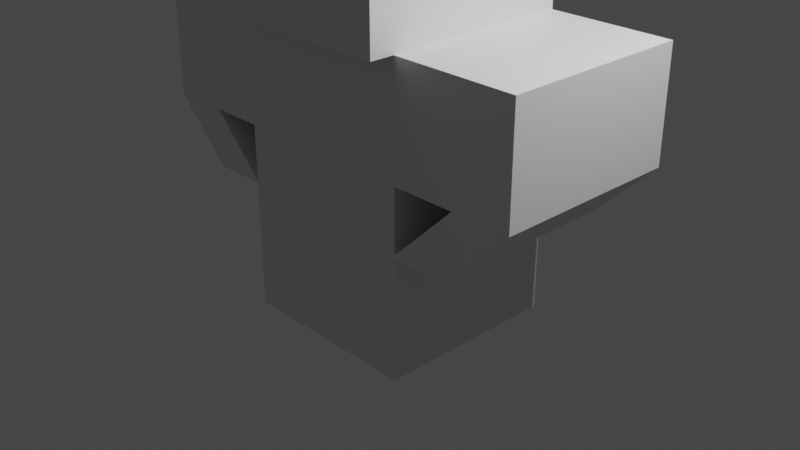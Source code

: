 # Source: Testing.blend  (saved by Blender 3.6.13; exported with 4.5.12 LTS)
import bpy
from mathutils import Matrix  # noqa: F401  (used for matrix-valued properties, if any)

bpy.ops.wm.read_factory_settings(use_empty=True)
scene = bpy.context.scene
scene.name = 'Scene'

# ---- collections
col_collection = bpy.data.collections.new('Collection'); scene.collection.children.link(col_collection)

# ---- materials (node trees are filled in below, after node groups)
mat_material = bpy.data.materials.new('Material')
mat_material.alpha_threshold = 0.0
mat_material.use_transparent_shadow = False
mat_material.roughness = 0.5
mat_material.line_color = (0.0, 0.0, 0.0, 1.0)

# ---- material node trees
mat_material.use_nodes = True; mat_material.node_tree.nodes.clear()
_N = mat_material.node_tree.nodes; _L = mat_material.node_tree.links
n0 = _N.new('ShaderNodeOutputMaterial'); n0.name = 'Material Output'; n0.location = (300, 300)
n1 = _N.new('ShaderNodeBsdfPrincipled'); n1.name = 'Principled BSDF'; n1.location = (10, 300)
n1.distribution = 'GGX'
n1.subsurface_method = 'RANDOM_WALK_SKIN'
n1.inputs[3].default_value = 1.45
n1.inputs[27].default_value = (0.0, 0.0, 0.0, 1.0)
n1.inputs[28].default_value = 1.0
_L.new(n1.outputs[0], n0.inputs[0])
n0.is_active_output = True

# ---- world
world_world = bpy.data.worlds.new('World'); scene.world = world_world
world_world.use_nodes = True; world_world.node_tree.nodes.clear()
_N = world_world.node_tree.nodes; _L = world_world.node_tree.links
n0 = _N.new('ShaderNodeOutputWorld'); n0.name = 'World Output'; n0.location = (300, 300)
n1 = _N.new('ShaderNodeBackground'); n1.name = 'Background'; n1.location = (10, 300)
n1.inputs[0].default_value = (0.05088, 0.05088, 0.05088, 1.0)
_L.new(n1.outputs[0], n0.inputs[0])
n0.is_active_output = True
world_world.color = (0.05088, 0.05088, 0.05088)
world_world.use_sun_shadow = False
world_world.sun_shadow_jitter_overblur = 0.0

# ---- cameras
cam_camera = bpy.data.cameras.new('Camera')
cam_camera.clip_end = 100.0
cam_camera.ortho_scale = 7.314

# ---- lights
light_light = bpy.data.lights.new('Light', 'POINT')
light_light.transmission_factor = 0.0
light_light.energy = 1000.0
light_light.shadow_soft_size = 0.1
light_light.shadow_maximum_resolution = 0.006
light_light.use_absolute_resolution = True

# ---- meshes
me_cube = bpy.data.meshes.new('Cube')
me_cube.from_pydata([(1.0, 1.0, 1.0), (1.0, 1.0, -1.0), (1.0, -1.0, 1.0), (1.0, -1.0, -1.0), (-1.0, 1.0, 1.0), (-1.0, 1.0, -1.0), (-1.0, -1.0, 1.0), (-1.0, -1.0, -1.0), (1.0, -1.0, 2.173), (-1.0, -1.0, 2.173), (1.0, 1.0, 2.173), (-1.0, 1.0, 2.173), (1.0, -1.0, 3.544), (-1.0, -1.0, 3.544), (1.0, 1.0, 3.544), (-1.0, 1.0, 3.544), (1.686, 1.0, 1.0), (1.686, -1.0, 1.0), (1.686, 1.0, 2.173), (1.686, -1.0, 2.173), (2.317, 1.0, 1.0), (2.317, -1.0, 1.0), (2.317, 1.0, 2.173), (2.317, -1.0, 2.173), (1.018, 0.9566, 0.3348), (1.018, -1.043, 0.3348), (1.649, 0.9566, 0.3348), (1.649, -1.043, 0.3348), (-1.603, -1.0, 1.0), (-1.603, 1.0, 1.0), (-1.603, -1.0, 2.173), (-1.603, 1.0, 2.173), (-2.224, -1.0, 1.0), (-2.224, 1.0, 1.0), (-2.224, -1.0, 2.173), (-2.224, 1.0, 2.173), (-0.955, -1.012, 0.3852), (-0.955, 0.9881, 0.3852), (-1.577, -1.012, 0.3852), (-1.577, 0.9881, 0.3852), (1.0, -1.257, 2.173), (-1.0, -1.257, 2.173), (1.0, -1.257, 3.544), (-1.0, -1.257, 3.544), (1.0, -1.0, 4.456), (-1.0, -1.0, 4.456), (1.0, 1.0, 4.456), (-1.0, 1.0, 4.456), (-2.152, -1.0, 3.544), (-2.152, 1.0, 3.544), (-2.152, -1.0, 4.456), (-2.152, 1.0, 4.456), (1.754, 1.0, 3.544), (1.754, -1.0, 3.544), (1.754, 1.0, 4.456), (1.754, -1.0, 4.456), (1.0, -2.249, 3.544), (-1.0, -2.249, 3.544), (1.0, -2.249, 4.456), (-1.0, -2.249, 4.456), (-1.0, 2.252, 3.544), (1.0, 2.252, 3.544), (-1.0, 2.252, 4.456), (1.0, 2.252, 4.456)], [], [(6, 2, 8, 9), (3, 2, 6, 7), (7, 6, 4, 5), (5, 1, 3, 7), (1, 0, 2, 3), (5, 4, 0, 1), (10, 11, 15, 14), (9, 11, 31, 30), (8, 2, 17, 19), (0, 4, 11, 10), (15, 13, 48, 49), (8, 10, 14, 12), (11, 9, 13, 15), (8, 12, 42, 40), (19, 17, 21, 23), (0, 10, 18, 16), (10, 8, 19, 18), (2, 0, 16, 17), (21, 20, 22, 23), (20, 21, 27, 26), (16, 18, 22, 20), (18, 19, 23, 22), (25, 24, 26, 27), (17, 16, 24, 25), (16, 20, 26, 24), (21, 17, 25, 27), (28, 30, 34, 32), (6, 9, 30, 28), (4, 6, 28, 29), (11, 4, 29, 31), (33, 32, 34, 35), (32, 33, 39, 38), (31, 29, 33, 35), (30, 31, 35, 34), (37, 36, 38, 39), (28, 32, 38, 36), (29, 28, 36, 37), (33, 29, 37, 39), (41, 40, 42, 43), (12, 13, 43, 42), (13, 9, 41, 43), (9, 8, 40, 41), (46, 47, 45, 44), (45, 13, 57, 59), (46, 14, 61, 63), (14, 46, 54, 52), (49, 48, 50, 51), (13, 45, 50, 48), (45, 47, 51, 50), (47, 15, 49, 51), (53, 52, 54, 55), (12, 14, 52, 53), (46, 44, 55, 54), (44, 12, 53, 55), (57, 56, 58, 59), (13, 12, 56, 57), (44, 45, 59, 58), (12, 44, 58, 56), (61, 60, 62, 63), (14, 15, 60, 61), (15, 47, 62, 60), (47, 46, 63, 62)])
_uv = me_cube.uv_layers.new(name='UVMap')
_uv.uv.foreach_set('vector', [0.625, 1.0, 0.625, 0.75, 0.625, 0.75, 0.625, 1.0, 0.375, 0.75, 0.625, 0.75, 0.625, 1.0, 0.375, 1.0, 0.375, 0.0, 0.625, 0.0, 0.625, 0.25, 0.375, 0.25, 0.125, 0.5, 0.375, 0.5, 0.375, 0.75, 0.125, 0.75, 0.375, 0.5, 0.625, 0.5, 0.625, 0.75, 0.375, 0.75, 0.375, 0.25, 0.625, 0.25, 0.625, 0.5, 0.375, 0.5, 0.625, 0.5, 0.625, 0.25, 0.625, 0.25, 0.625, 0.5, 0.625, 0.0, 0.625, 0.25, 0.625, 0.25, 0.625, 0.0, 0.625, 0.75, 0.625, 0.75, 0.625, 0.75, 0.625, 0.75, 0.625, 0.5, 0.625, 0.25, 0.625, 0.25, 0.625, 0.5, 0.625, 0.25, 0.625, 0.0, 0.625, 0.0, 0.625, 0.25, 0.625, 0.75, 0.625, 0.5, 0.625, 0.5, 0.625, 0.75, 0.625, 0.25, 0.625, 0.0, 0.625, 0.0, 0.625, 0.25, 0.625, 0.75, 0.625, 0.75, 0.625, 0.75, 0.625, 0.75, 0.625, 0.75, 0.625, 0.75, 0.625, 0.75, 0.625, 0.75, 0.625, 0.5, 0.625, 0.5, 0.625, 0.5, 0.625, 0.5, 0.625, 0.5, 0.625, 0.75, 0.625, 0.75, 0.625, 0.5, 0.625, 0.75, 0.625, 0.5, 0.625, 0.5, 0.625, 0.75, 0.625, 0.75, 0.625, 0.5, 0.625, 0.5, 0.625, 0.75, 0.625, 0.5, 0.625, 0.75, 0.625, 0.75, 0.625, 0.5, 0.625, 0.5, 0.625, 0.5, 0.625, 0.5, 0.625, 0.5, 0.625, 0.5, 0.625, 0.75, 0.625, 0.75, 0.625, 0.5, 0.625, 0.75, 0.625, 0.5, 0.625, 0.5, 0.625, 0.75, 0.625, 0.75, 0.625, 0.5, 0.625, 0.5, 0.625, 0.75, 0.625, 0.5, 0.625, 0.5, 0.625, 0.5, 0.625, 0.5, 0.625, 0.75, 0.625, 0.75, 0.625, 0.75, 0.625, 0.75, 0.625, 1.0, 0.625, 1.0, 0.625, 1.0, 0.625, 1.0, 0.625, 1.0, 0.625, 1.0, 0.625, 1.0, 0.625, 1.0, 0.625, 0.25, 0.625, 0.0, 0.625, 0.0, 0.625, 0.25, 0.625, 0.25, 0.625, 0.25, 0.625, 0.25, 0.625, 0.25, 0.625, 0.25, 0.625, 0.0, 0.625, 0.0, 0.625, 0.25, 0.625, 0.0, 0.625, 0.25, 0.625, 0.25, 0.625, 0.0, 0.625, 0.25, 0.625, 0.25, 0.625, 0.25, 0.625, 0.25, 0.625, 0.0, 0.625, 0.25, 0.625, 0.25, 0.625, 0.0, 0.625, 0.25, 0.625, 0.0, 0.625, 0.0, 0.625, 0.25, 0.625, 1.0, 0.625, 1.0, 0.625, 1.0, 0.625, 1.0, 0.625, 0.25, 0.625, 0.0, 0.625, 0.0, 0.625, 0.25, 0.625, 0.25, 0.625, 0.25, 0.625, 0.25, 0.625, 0.25, 0.625, 1.0, 0.625, 0.75, 0.625, 0.75, 0.625, 1.0, 0.625, 0.75, 0.875, 0.75, 0.875, 0.75, 0.625, 0.75, 0.625, 0.0, 0.625, 0.0, 0.625, 0.0, 0.625, 0.0, 0.625, 1.0, 0.625, 0.75, 0.625, 0.75, 0.625, 1.0, 0.625, 0.5, 0.875, 0.5, 0.875, 0.75, 0.625, 0.75, 0.875, 0.75, 0.875, 0.75, 0.875, 0.75, 0.875, 0.75, 0.625, 0.5, 0.625, 0.5, 0.625, 0.5, 0.625, 0.5, 0.625, 0.5, 0.625, 0.5, 0.625, 0.5, 0.625, 0.5, 0.625, 0.25, 0.625, 0.0, 0.625, 0.0, 0.625, 0.25, 0.875, 0.75, 0.875, 0.75, 0.875, 0.75, 0.875, 0.75, 0.875, 0.75, 0.875, 0.5, 0.875, 0.5, 0.875, 0.75, 0.625, 0.25, 0.625, 0.25, 0.625, 0.25, 0.625, 0.25, 0.625, 0.75, 0.625, 0.5, 0.625, 0.5, 0.625, 0.75, 0.625, 0.75, 0.625, 0.5, 0.625, 0.5, 0.625, 0.75, 0.625, 0.5, 0.625, 0.75, 0.625, 0.75, 0.625, 0.5, 0.625, 0.75, 0.625, 0.75, 0.625, 0.75, 0.625, 0.75, 0.875, 0.75, 0.625, 0.75, 0.625, 0.75, 0.875, 0.75, 0.875, 0.75, 0.625, 0.75, 0.625, 0.75, 0.875, 0.75, 0.625, 0.75, 0.875, 0.75, 0.875, 0.75, 0.625, 0.75, 0.625, 0.75, 0.625, 0.75, 0.625, 0.75, 0.625, 0.75, 0.625, 0.5, 0.625, 0.25, 0.625, 0.25, 0.625, 0.5, 0.625, 0.5, 0.625, 0.25, 0.625, 0.25, 0.625, 0.5, 0.625, 0.25, 0.625, 0.25, 0.625, 0.25, 0.625, 0.25, 0.875, 0.5, 0.625, 0.5, 0.625, 0.5, 0.875, 0.5])
me_cube.materials.append(mat_material)
me_cube.use_mirror_vertex_groups = False
me_cube.update()

# ---- objects
ob_cube = bpy.data.objects.new('Cube', me_cube)
ob_light = bpy.data.objects.new('Light', light_light)
ob_camera = bpy.data.objects.new('Camera', cam_camera)

# ---- transforms, parenting, visibility, modifiers, constraints
ob_cube.location = (0.0, 0.0, 0.0)
ob_cube.lock_rotations_4d = False
ob_cube.empty_display_type = 'ARROWS'
ob_cube.lineart.crease_threshold = 0.0
ob_light.location = (4.076, 1.005, 5.904)
ob_light.rotation_euler = (0.6503, 0.05522, 1.866)
ob_light.lock_rotations_4d = False
ob_light.empty_display_type = 'ARROWS'
ob_light.color = (0.0, 0.0, 0.0, 0.0)
ob_light.lineart.crease_threshold = 0.0
ob_camera.location = (7.359, -6.926, 4.958)
ob_camera.rotation_euler = (1.109, 0.0, 0.8149)
ob_camera.lock_rotations_4d = False
ob_camera.empty_display_type = 'ARROWS'
ob_camera.color = (0.0, 0.0, 0.0, 0.0)
ob_camera.display_type = 'WIRE'
ob_camera.lineart.crease_threshold = 0.0

# ---- collection membership
col_collection.objects.link(ob_cube)
col_collection.objects.link(ob_light)
col_collection.objects.link(ob_camera)

# ---- scene / render settings (as saved in the file)
scene.camera = ob_camera
scene.frame_start = 1; scene.frame_end = 250; scene.frame_set(1)
scene.render.engine = 'BLENDER_EEVEE_NEXT'
scene.cycles.sampling_pattern = 'TABULATED_SOBOL'
scene.view_settings.view_transform = 'Filmic'
bpy.context.view_layer.update()
